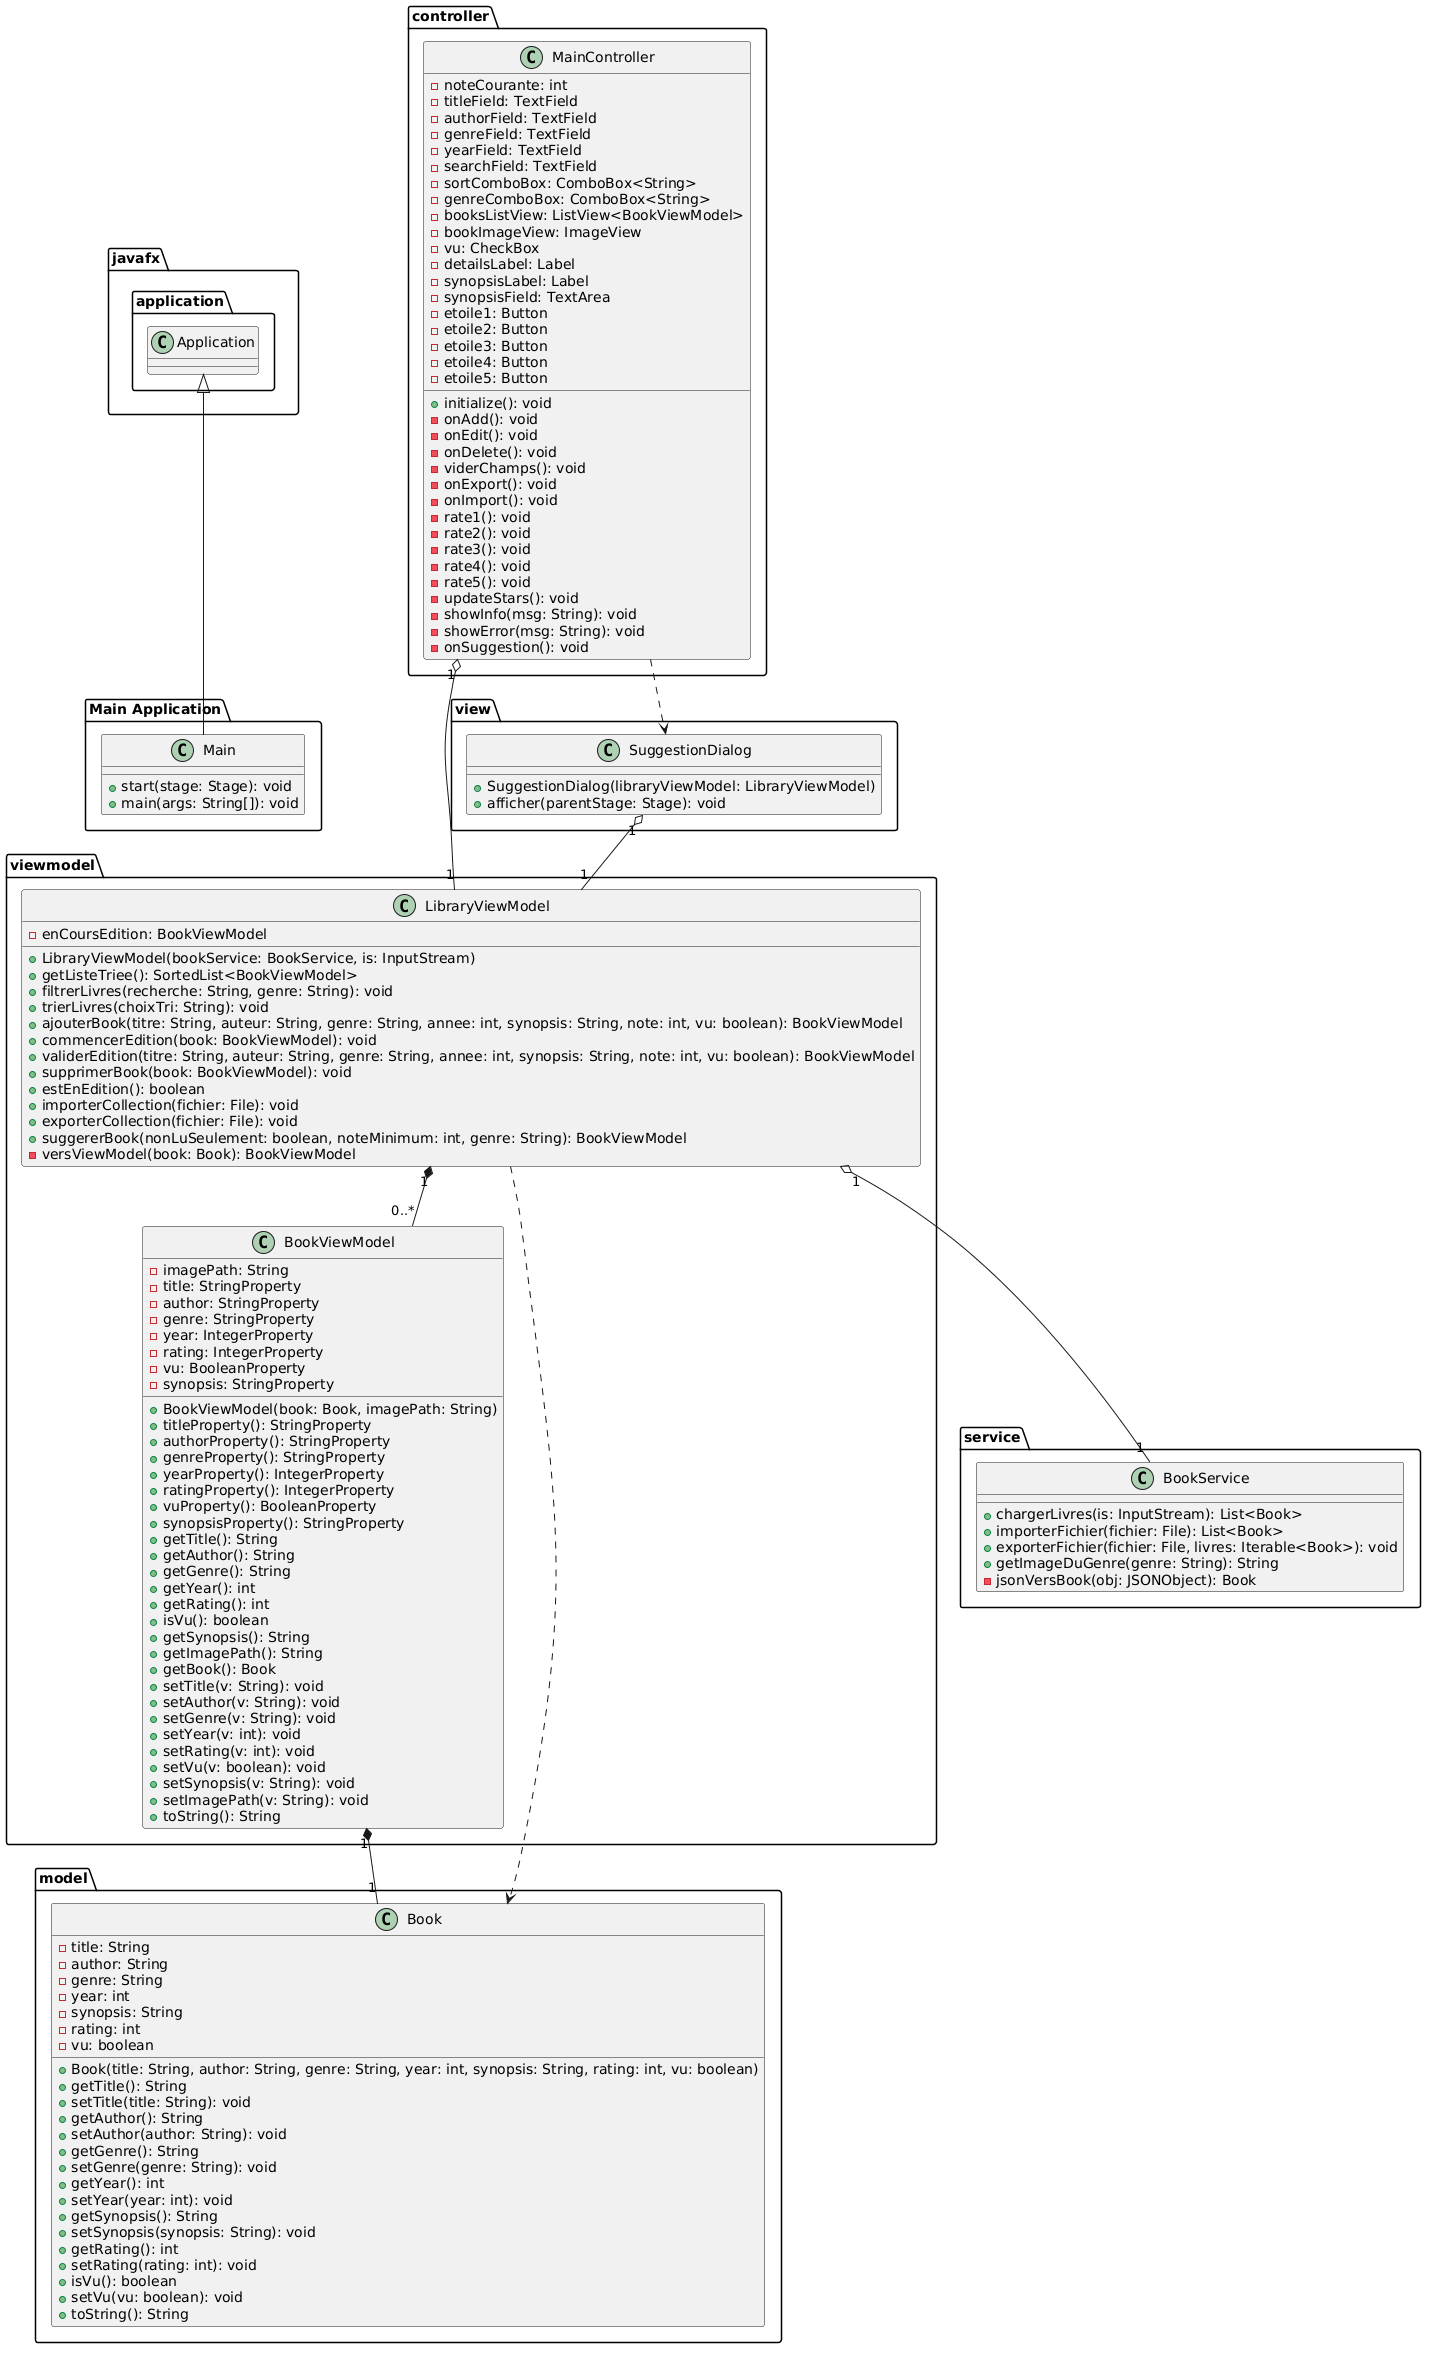

The diagram above was rendered by PlantUML. Its source (embedded in the PNG):
@startuml
package "Main Application" {
    class Main {
        + start(stage: Stage): void
        + main(args: String[]): void
    }
}

package "model" {
    class Book {
        - title: String
        - author: String
        - genre: String
        - year: int
        - synopsis: String
        - rating: int
        - vu: boolean
        + Book(title: String, author: String, genre: String, year: int, synopsis: String, rating: int, vu: boolean)
        + getTitle(): String
        + setTitle(title: String): void
        + getAuthor(): String
        + setAuthor(author: String): void
        + getGenre(): String
        + setGenre(genre: String): void
        + getYear(): int
        + setYear(year: int): void
        + getSynopsis(): String
        + setSynopsis(synopsis: String): void
        + getRating(): int
        + setRating(rating: int): void
        + isVu(): boolean
        + setVu(vu: boolean): void
        + toString(): String
    }
}

package "viewmodel" {
    class LibraryViewModel {
        - enCoursEdition: BookViewModel
        + LibraryViewModel(bookService: BookService, is: InputStream)
        + getListeTriee(): SortedList<BookViewModel>
        + filtrerLivres(recherche: String, genre: String): void
        + trierLivres(choixTri: String): void
        + ajouterBook(titre: String, auteur: String, genre: String, annee: int, synopsis: String, note: int, vu: boolean): BookViewModel
        + commencerEdition(book: BookViewModel): void
        + validerEdition(titre: String, auteur: String, genre: String, annee: int, synopsis: String, note: int, vu: boolean): BookViewModel
        + supprimerBook(book: BookViewModel): void
        + estEnEdition(): boolean
        + importerCollection(fichier: File): void
        + exporterCollection(fichier: File): void
        + suggererBook(nonLuSeulement: boolean, noteMinimum: int, genre: String): BookViewModel
        - versViewModel(book: Book): BookViewModel
    }

    class BookViewModel {
        - imagePath: String
        - title: StringProperty
        - author: StringProperty
        - genre: StringProperty
        - year: IntegerProperty
        - rating: IntegerProperty
        - vu: BooleanProperty
        - synopsis: StringProperty
        + BookViewModel(book: Book, imagePath: String)
        + titleProperty(): StringProperty
        + authorProperty(): StringProperty
        + genreProperty(): StringProperty
        + yearProperty(): IntegerProperty
        + ratingProperty(): IntegerProperty
        + vuProperty(): BooleanProperty
        + synopsisProperty(): StringProperty
        + getTitle(): String
        + getAuthor(): String
        + getGenre(): String
        + getYear(): int
        + getRating(): int
        + isVu(): boolean
        + getSynopsis(): String
        + getImagePath(): String
        + getBook(): Book
        + setTitle(v: String): void
        + setAuthor(v: String): void
        + setGenre(v: String): void
        + setYear(v: int): void
        + setRating(v: int): void
        + setVu(v: boolean): void
        + setSynopsis(v: String): void
        + setImagePath(v: String): void
        + toString(): String
    }
}

package "service" {
    class BookService {
        + chargerLivres(is: InputStream): List<Book>
        + importerFichier(fichier: File): List<Book>
        + exporterFichier(fichier: File, livres: Iterable<Book>): void
        + getImageDuGenre(genre: String): String
        - jsonVersBook(obj: JSONObject): Book
    }
}

package "controller" {
    class MainController {
        - noteCourante: int
        - titleField: TextField
        - authorField: TextField
        - genreField: TextField
        - yearField: TextField
        - searchField: TextField
        - sortComboBox: ComboBox<String>
        - genreComboBox: ComboBox<String>
        - booksListView: ListView<BookViewModel>
        - bookImageView: ImageView
        - vu: CheckBox
        - detailsLabel: Label
        - synopsisLabel: Label
        - synopsisField: TextArea
        - etoile1: Button
        - etoile2: Button
        - etoile3: Button
        - etoile4: Button
        - etoile5: Button
        + initialize(): void
        - onAdd(): void
        - onEdit(): void
        - onDelete(): void
        - viderChamps(): void
        - onExport(): void
        - onImport(): void
        - rate1(): void
        - rate2(): void
        - rate3(): void
        - rate4(): void
        - rate5(): void
        - updateStars(): void
        - showInfo(msg: String): void
        - showError(msg: String): void
        - onSuggestion(): void
    }
}

package "view" {
    class SuggestionDialog {
        + SuggestionDialog(libraryViewModel: LibraryViewModel)
        + afficher(parentStage: Stage): void
    }
}

' Relations d'héritage
Main -up-|> javafx.application.Application

' Relations entre composants MVVM et Services
MainController "1" o-- "1" LibraryViewModel 
MainController ..> SuggestionDialog 
SuggestionDialog "1" o-- "1" LibraryViewModel 

LibraryViewModel "1" o-- "1" BookService 
LibraryViewModel "1" *-- "0..*" BookViewModel 
LibraryViewModel ..> Book 

BookViewModel "1" *-- "1" Book
@enduml